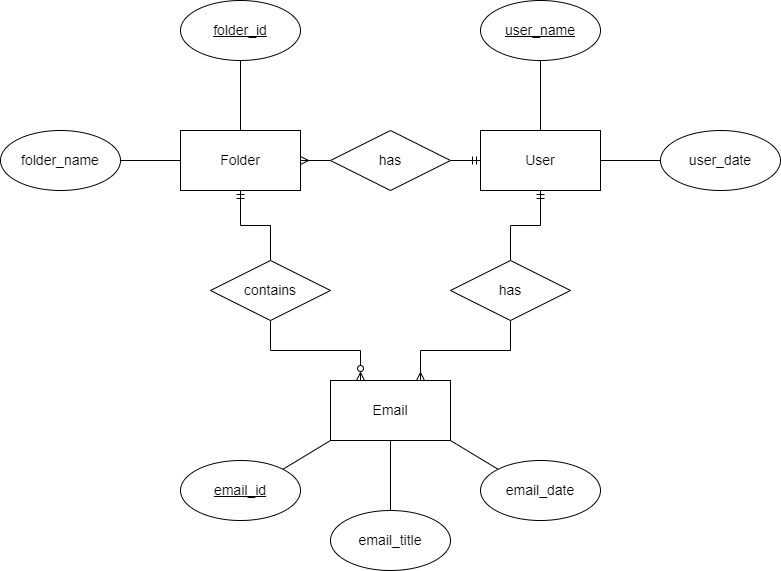

The diagram above was exported from draw.io. Its source (the exported page's mxGraphModel, read from the mxfile embedded in the PNG):
<mxGraphModel dx="1422" dy="762" grid="1" gridSize="10" guides="1" tooltips="1" connect="1" arrows="1" fold="1" page="1" pageScale="1" pageWidth="850" pageHeight="1100" math="0" shadow="0">
  <root>
    <mxCell id="0" />
    <mxCell id="1" parent="0" />
    <mxCell id="gqayEk_CgLbu0MuSIK9m-62" style="edgeStyle=none;rounded=0;orthogonalLoop=1;jettySize=auto;html=1;exitX=0;exitY=1;exitDx=0;exitDy=0;entryX=1;entryY=0;entryDx=0;entryDy=0;fontFamily=Helvetica;fontSize=14;startArrow=none;startFill=0;endArrow=none;endFill=0;" parent="1" source="gqayEk_CgLbu0MuSIK9m-34" target="gqayEk_CgLbu0MuSIK9m-43" edge="1">
      <mxGeometry relative="1" as="geometry" />
    </mxCell>
    <mxCell id="gqayEk_CgLbu0MuSIK9m-63" style="edgeStyle=none;rounded=0;orthogonalLoop=1;jettySize=auto;html=1;exitX=0.5;exitY=1;exitDx=0;exitDy=0;entryX=0.5;entryY=0;entryDx=0;entryDy=0;fontFamily=Helvetica;fontSize=14;startArrow=none;startFill=0;endArrow=none;endFill=0;" parent="1" source="gqayEk_CgLbu0MuSIK9m-34" target="gqayEk_CgLbu0MuSIK9m-42" edge="1">
      <mxGeometry relative="1" as="geometry" />
    </mxCell>
    <mxCell id="gqayEk_CgLbu0MuSIK9m-64" style="edgeStyle=none;rounded=0;orthogonalLoop=1;jettySize=auto;html=1;exitX=1;exitY=1;exitDx=0;exitDy=0;entryX=0;entryY=0;entryDx=0;entryDy=0;fontFamily=Helvetica;fontSize=14;startArrow=none;startFill=0;endArrow=none;endFill=0;" parent="1" source="gqayEk_CgLbu0MuSIK9m-34" target="gqayEk_CgLbu0MuSIK9m-44" edge="1">
      <mxGeometry relative="1" as="geometry" />
    </mxCell>
    <mxCell id="gqayEk_CgLbu0MuSIK9m-34" value="Email" style="rounded=0;whiteSpace=wrap;html=1;fontFamily=Helvetica;fontSize=14;perimeterSpacing=0;strokeColor=default;sketch=0;strokeWidth=1;" parent="1" vertex="1">
      <mxGeometry x="380" y="520" width="120" height="60" as="geometry" />
    </mxCell>
    <mxCell id="gqayEk_CgLbu0MuSIK9m-50" style="edgeStyle=orthogonalEdgeStyle;rounded=0;orthogonalLoop=1;jettySize=auto;html=1;exitX=0.5;exitY=1;exitDx=0;exitDy=0;entryX=0.5;entryY=0;entryDx=0;entryDy=0;fontFamily=Helvetica;fontSize=14;startArrow=ERmandOne;startFill=0;endArrow=none;endFill=0;" parent="1" source="gqayEk_CgLbu0MuSIK9m-35" target="gqayEk_CgLbu0MuSIK9m-49" edge="1">
      <mxGeometry relative="1" as="geometry" />
    </mxCell>
    <mxCell id="gqayEk_CgLbu0MuSIK9m-55" style="edgeStyle=orthogonalEdgeStyle;rounded=0;orthogonalLoop=1;jettySize=auto;html=1;exitX=0;exitY=0.5;exitDx=0;exitDy=0;entryX=1;entryY=0.5;entryDx=0;entryDy=0;fontFamily=Helvetica;fontSize=14;startArrow=ERmandOne;startFill=0;endArrow=none;endFill=0;" parent="1" source="gqayEk_CgLbu0MuSIK9m-35" target="gqayEk_CgLbu0MuSIK9m-54" edge="1">
      <mxGeometry relative="1" as="geometry" />
    </mxCell>
    <mxCell id="gqayEk_CgLbu0MuSIK9m-57" style="edgeStyle=orthogonalEdgeStyle;rounded=0;orthogonalLoop=1;jettySize=auto;html=1;exitX=0.5;exitY=0;exitDx=0;exitDy=0;entryX=0.5;entryY=1;entryDx=0;entryDy=0;fontFamily=Helvetica;fontSize=14;startArrow=none;startFill=0;endArrow=none;endFill=0;" parent="1" source="gqayEk_CgLbu0MuSIK9m-35" target="gqayEk_CgLbu0MuSIK9m-39" edge="1">
      <mxGeometry relative="1" as="geometry" />
    </mxCell>
    <mxCell id="gqayEk_CgLbu0MuSIK9m-59" style="edgeStyle=none;rounded=0;orthogonalLoop=1;jettySize=auto;html=1;exitX=1;exitY=0.5;exitDx=0;exitDy=0;entryX=0;entryY=0.5;entryDx=0;entryDy=0;fontFamily=Helvetica;fontSize=14;startArrow=none;startFill=0;endArrow=none;endFill=0;" parent="1" source="gqayEk_CgLbu0MuSIK9m-35" target="gqayEk_CgLbu0MuSIK9m-40" edge="1">
      <mxGeometry relative="1" as="geometry" />
    </mxCell>
    <mxCell id="gqayEk_CgLbu0MuSIK9m-35" value="User" style="rounded=0;whiteSpace=wrap;html=1;fontFamily=Helvetica;fontSize=14;" parent="1" vertex="1">
      <mxGeometry x="530" y="270" width="120" height="60" as="geometry" />
    </mxCell>
    <mxCell id="gqayEk_CgLbu0MuSIK9m-52" style="edgeStyle=orthogonalEdgeStyle;rounded=0;orthogonalLoop=1;jettySize=auto;html=1;exitX=0.5;exitY=1;exitDx=0;exitDy=0;entryX=0.5;entryY=0;entryDx=0;entryDy=0;fontFamily=Helvetica;fontSize=14;startArrow=ERmandOne;startFill=0;endArrow=none;endFill=0;" parent="1" source="gqayEk_CgLbu0MuSIK9m-36" target="gqayEk_CgLbu0MuSIK9m-48" edge="1">
      <mxGeometry relative="1" as="geometry" />
    </mxCell>
    <mxCell id="gqayEk_CgLbu0MuSIK9m-60" style="edgeStyle=none;rounded=0;orthogonalLoop=1;jettySize=auto;html=1;exitX=0;exitY=0.5;exitDx=0;exitDy=0;entryX=1;entryY=0.5;entryDx=0;entryDy=0;fontFamily=Helvetica;fontSize=14;startArrow=none;startFill=0;endArrow=none;endFill=0;" parent="1" source="gqayEk_CgLbu0MuSIK9m-36" target="gqayEk_CgLbu0MuSIK9m-38" edge="1">
      <mxGeometry relative="1" as="geometry" />
    </mxCell>
    <mxCell id="gqayEk_CgLbu0MuSIK9m-61" style="edgeStyle=none;rounded=0;orthogonalLoop=1;jettySize=auto;html=1;exitX=0.5;exitY=0;exitDx=0;exitDy=0;entryX=0.5;entryY=1;entryDx=0;entryDy=0;fontFamily=Helvetica;fontSize=14;startArrow=none;startFill=0;endArrow=none;endFill=0;" parent="1" source="gqayEk_CgLbu0MuSIK9m-36" target="gqayEk_CgLbu0MuSIK9m-37" edge="1">
      <mxGeometry relative="1" as="geometry" />
    </mxCell>
    <mxCell id="gqayEk_CgLbu0MuSIK9m-36" value="Folder" style="rounded=0;whiteSpace=wrap;html=1;fontFamily=Helvetica;fontSize=14;" parent="1" vertex="1">
      <mxGeometry x="230" y="270" width="120" height="60" as="geometry" />
    </mxCell>
    <mxCell id="gqayEk_CgLbu0MuSIK9m-37" value="&lt;u&gt;folder_id&lt;/u&gt;" style="ellipse;whiteSpace=wrap;html=1;fontFamily=Helvetica;fontSize=14;" parent="1" vertex="1">
      <mxGeometry x="230" y="140" width="120" height="60" as="geometry" />
    </mxCell>
    <mxCell id="gqayEk_CgLbu0MuSIK9m-38" value="folder_name" style="ellipse;whiteSpace=wrap;html=1;fontFamily=Helvetica;fontSize=14;" parent="1" vertex="1">
      <mxGeometry x="50" y="270" width="120" height="60" as="geometry" />
    </mxCell>
    <mxCell id="gqayEk_CgLbu0MuSIK9m-39" value="&lt;u&gt;user_name&lt;/u&gt;" style="ellipse;whiteSpace=wrap;html=1;fontFamily=Helvetica;fontSize=14;" parent="1" vertex="1">
      <mxGeometry x="530" y="140" width="120" height="60" as="geometry" />
    </mxCell>
    <mxCell id="gqayEk_CgLbu0MuSIK9m-40" value="user_date" style="ellipse;whiteSpace=wrap;html=1;fontFamily=Helvetica;fontSize=14;" parent="1" vertex="1">
      <mxGeometry x="710" y="270" width="120" height="60" as="geometry" />
    </mxCell>
    <mxCell id="gqayEk_CgLbu0MuSIK9m-42" value="email_title" style="ellipse;whiteSpace=wrap;html=1;fontFamily=Helvetica;fontSize=14;" parent="1" vertex="1">
      <mxGeometry x="380" y="650" width="120" height="60" as="geometry" />
    </mxCell>
    <mxCell id="gqayEk_CgLbu0MuSIK9m-43" value="&lt;u&gt;email_id&lt;/u&gt;" style="ellipse;whiteSpace=wrap;html=1;fontFamily=Helvetica;fontSize=14;" parent="1" vertex="1">
      <mxGeometry x="230" y="600" width="120" height="60" as="geometry" />
    </mxCell>
    <mxCell id="gqayEk_CgLbu0MuSIK9m-44" value="email_date" style="ellipse;whiteSpace=wrap;html=1;fontFamily=Helvetica;fontSize=14;" parent="1" vertex="1">
      <mxGeometry x="530" y="600" width="120" height="60" as="geometry" />
    </mxCell>
    <mxCell id="gqayEk_CgLbu0MuSIK9m-53" style="edgeStyle=orthogonalEdgeStyle;rounded=0;orthogonalLoop=1;jettySize=auto;html=1;exitX=0.5;exitY=1;exitDx=0;exitDy=0;entryX=0.25;entryY=0;entryDx=0;entryDy=0;fontFamily=Helvetica;fontSize=14;startArrow=none;startFill=0;endArrow=ERzeroToMany;endFill=0;" parent="1" source="gqayEk_CgLbu0MuSIK9m-48" target="gqayEk_CgLbu0MuSIK9m-34" edge="1">
      <mxGeometry relative="1" as="geometry" />
    </mxCell>
    <mxCell id="gqayEk_CgLbu0MuSIK9m-48" value="contains" style="rhombus;whiteSpace=wrap;html=1;fontFamily=Helvetica;fontSize=14;" parent="1" vertex="1">
      <mxGeometry x="260" y="400" width="120" height="60" as="geometry" />
    </mxCell>
    <mxCell id="gqayEk_CgLbu0MuSIK9m-51" style="edgeStyle=orthogonalEdgeStyle;rounded=0;orthogonalLoop=1;jettySize=auto;html=1;exitX=0.5;exitY=1;exitDx=0;exitDy=0;entryX=0.75;entryY=0;entryDx=0;entryDy=0;fontFamily=Helvetica;fontSize=14;startArrow=none;startFill=0;endArrow=ERmany;endFill=0;" parent="1" source="gqayEk_CgLbu0MuSIK9m-49" target="gqayEk_CgLbu0MuSIK9m-34" edge="1">
      <mxGeometry relative="1" as="geometry" />
    </mxCell>
    <mxCell id="gqayEk_CgLbu0MuSIK9m-49" value="has" style="rhombus;whiteSpace=wrap;html=1;fontFamily=Helvetica;fontSize=14;" parent="1" vertex="1">
      <mxGeometry x="500" y="400" width="120" height="60" as="geometry" />
    </mxCell>
    <mxCell id="gqayEk_CgLbu0MuSIK9m-56" style="edgeStyle=orthogonalEdgeStyle;rounded=0;orthogonalLoop=1;jettySize=auto;html=1;exitX=0;exitY=0.5;exitDx=0;exitDy=0;entryX=1;entryY=0.5;entryDx=0;entryDy=0;fontFamily=Helvetica;fontSize=14;startArrow=none;startFill=0;endArrow=ERmany;endFill=0;" parent="1" source="gqayEk_CgLbu0MuSIK9m-54" target="gqayEk_CgLbu0MuSIK9m-36" edge="1">
      <mxGeometry relative="1" as="geometry" />
    </mxCell>
    <mxCell id="gqayEk_CgLbu0MuSIK9m-54" value="has" style="rhombus;whiteSpace=wrap;html=1;fontFamily=Helvetica;fontSize=14;" parent="1" vertex="1">
      <mxGeometry x="380" y="270" width="120" height="60" as="geometry" />
    </mxCell>
  </root>
</mxGraphModel>